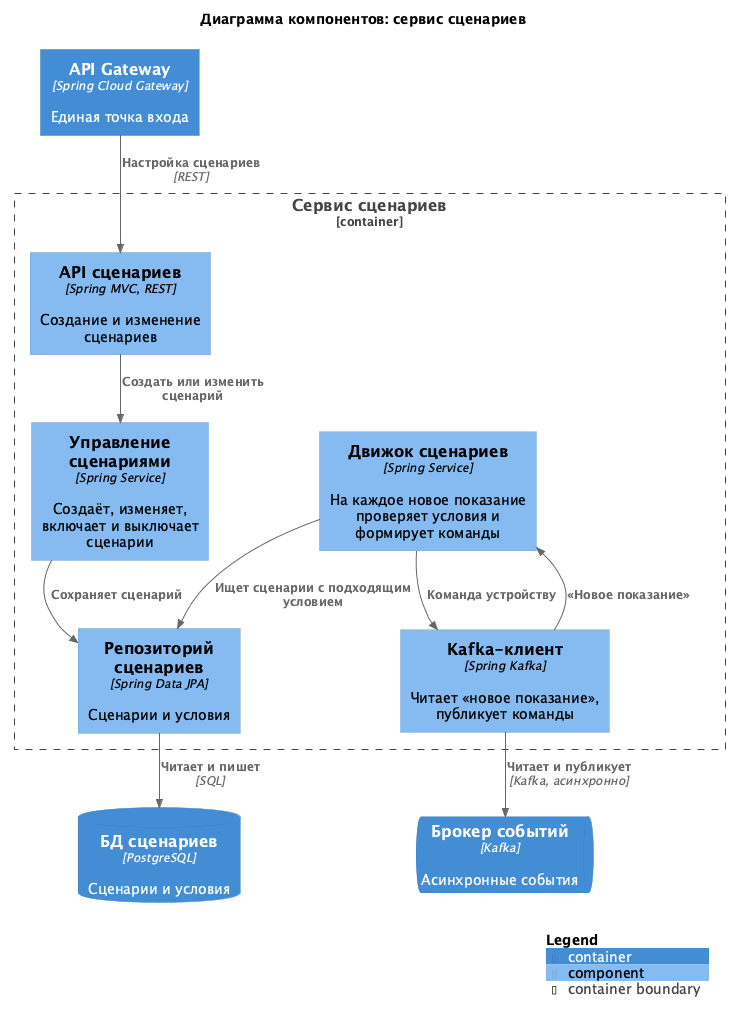

The diagram above was rendered by PlantUML. Its source (embedded in the PNG):
@startuml
' встроенная раскладка: диаграмма рисуется без установленного Graphviz
!pragma layout smetana
!include <C4/C4_Component>

title Диаграмма компонентов: сервис сценариев

Container(gateway, "API Gateway", "Spring Cloud Gateway", "Единая точка входа")
ContainerDb(scenariosDb, "БД сценариев", "PostgreSQL", "Сценарии и условия")
ContainerQueue(kafka, "Брокер событий", "Kafka", "Асинхронные события")

Container_Boundary(svc, "Сервис сценариев") {
  Component(api, "API сценариев", "Spring MVC, REST", "Создание и изменение сценариев")
  Component(manage, "Управление сценариями", "Spring Service", "Создаёт, изменяет, включает и выключает сценарии")
  Component(engine, "Движок сценариев", "Spring Service", "На каждое новое показание проверяет условия и формирует команды")
  Component(repo, "Репозиторий сценариев", "Spring Data JPA", "Сценарии и условия")
  Component(events, "Kafka-клиент", "Spring Kafka", "Читает «новое показание», публикует команды")
}

Rel(gateway, api, "Настройка сценариев", "REST")
Rel(api, manage, "Создать или изменить сценарий")
Rel(manage, repo, "Сохраняет сценарий")
Rel(events, engine, "«Новое показание»")
Rel(engine, repo, "Ищет сценарии с подходящим условием")
Rel(engine, events, "Команда устройству")
Rel(repo, scenariosDb, "Читает и пишет", "SQL")
Rel(events, kafka, "Читает и публикует", "Kafka, асинхронно")

SHOW_LEGEND()
@enduml